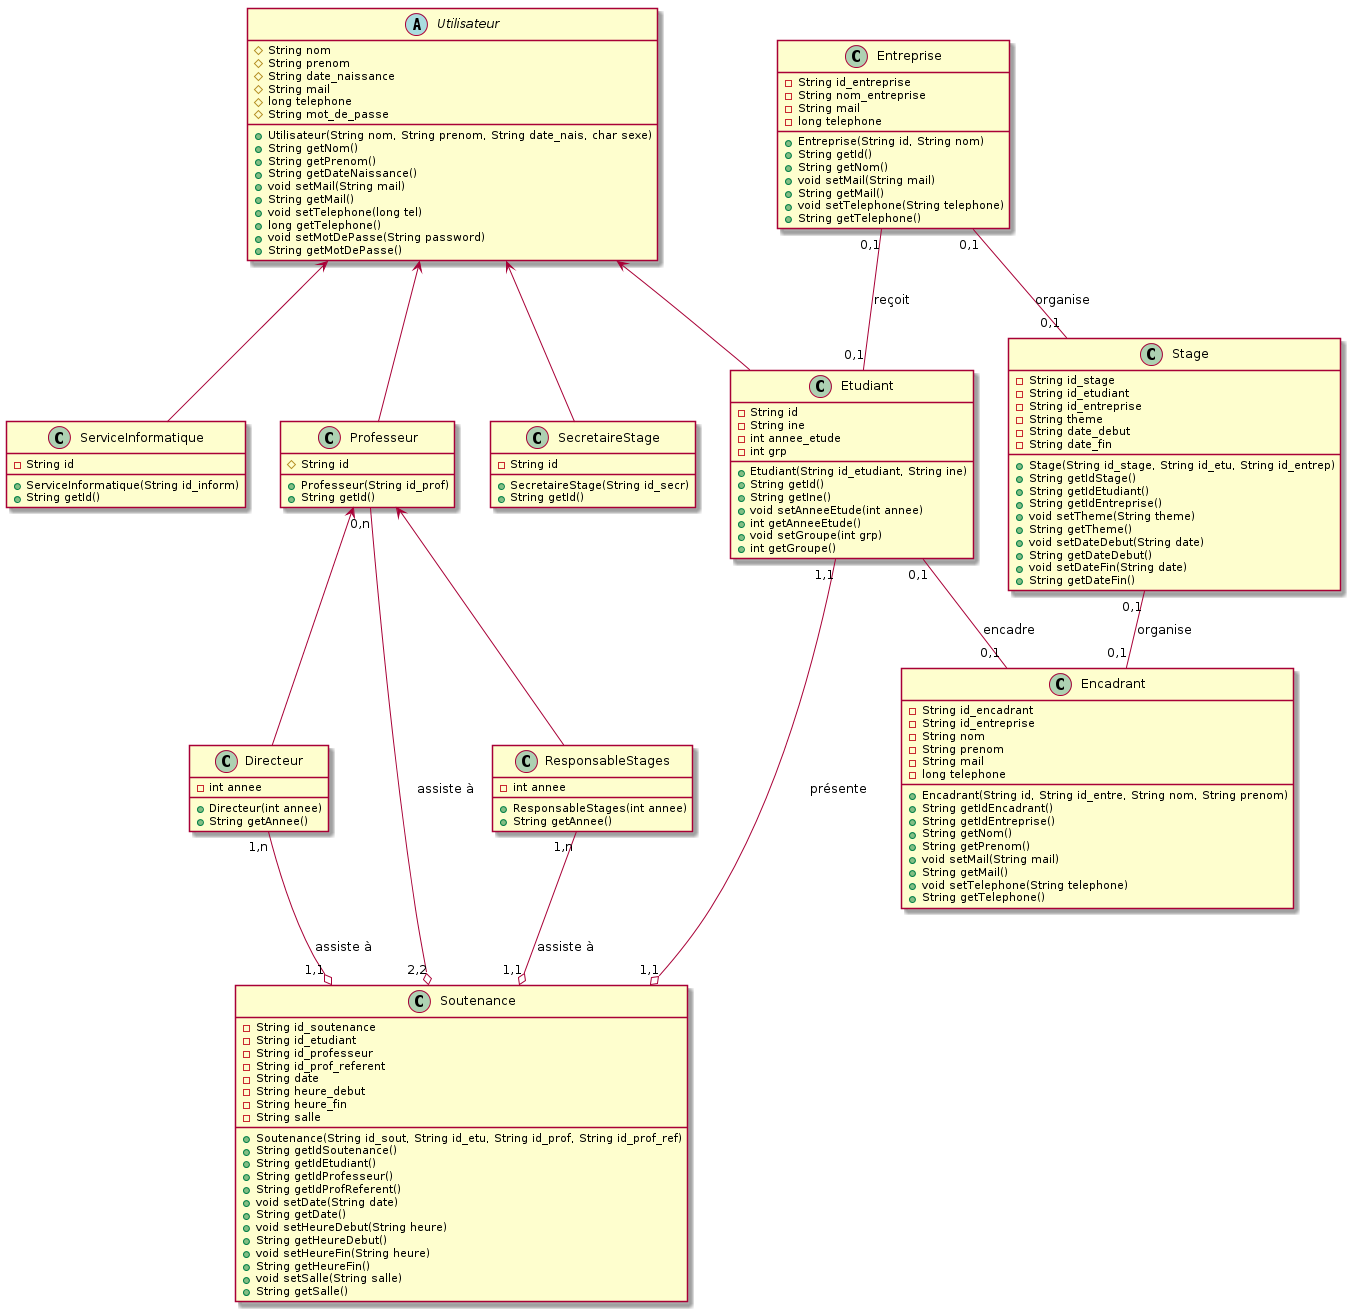

The diagram above was rendered by PlantUML. Its source (embedded in the PNG):
@startuml

abstract class Utilisateur {
	#String nom
	#String prenom
	#String date_naissance
	#String mail
	#long telephone
	#String mot_de_passe
	+Utilisateur(String nom, String prenom, String date_nais, char sexe)
	+String getNom()
	+String getPrenom()
	+String getDateNaissance()
	+void setMail(String mail)
	+String getMail()
	+void setTelephone(long tel)
	+long getTelephone()
	+void setMotDePasse(String password)
	+String getMotDePasse()
}

class Etudiant {
	-String id
	-String ine
	-int annee_etude
	-int grp
	+Etudiant(String id_etudiant, String ine)
	+String getId()
	+String getIne()
	+void setAnneeEtude(int annee)
	+int getAnneeEtude()
	+void setGroupe(int grp)
	+int getGroupe()
}

class SecretaireStage {
	-String id
	+SecretaireStage(String id_secr)
	+String getId()
}

class ServiceInformatique {
	-String id
	+ServiceInformatique(String id_inform)
	+String getId()
}

class Professeur {
	#String id
	+Professeur(String id_prof)
	+String getId()
}

class ResponsableStages {
	-int annee
	+ResponsableStages(int annee)
	+String getAnnee()
}

class Directeur {
	-int annee
	+Directeur(int annee)
	+String getAnnee()
}

class Soutenance {
	-String id_soutenance
	-String id_etudiant
	-String id_professeur
	-String id_prof_referent
	-String date
	-String heure_debut
	-String heure_fin
	-String salle
	+Soutenance(String id_sout, String id_etu, String id_prof, String id_prof_ref)
	+String getIdSoutenance()
	+String getIdEtudiant()
	+String getIdProfesseur()
	+String getIdProfReferent()
	+void setDate(String date)
	+String getDate()
	+void setHeureDebut(String heure)
	+String getHeureDebut()
	+void setHeureFin(String heure)
	+String getHeureFin()
	+void setSalle(String salle)
	+String getSalle()
}

class Stage {
	-String id_stage
	-String id_etudiant
	-String id_entreprise
	-String theme
	-String date_debut
	-String date_fin
	+Stage(String id_stage, String id_etu, String id_entrep)
	+String getIdStage()
	+String getIdEtudiant()
	+String getIdEntreprise()
	+void setTheme(String theme)
	+String getTheme()
	+void setDateDebut(String date)
	+String getDateDebut()
	+void setDateFin(String date)
	+String getDateFin()
}

class Entreprise {
	-String id_entreprise
	-String nom_entreprise
	-String mail
	-long telephone
	+Entreprise(String id, String nom)
	+String getId()
	+String getNom()
	+void setMail(String mail)
	+String getMail()
	+void setTelephone(String telephone)
	+String getTelephone()
}

class Encadrant {
	-String id_encadrant
	-String id_entreprise
	-String nom
	-String prenom
	-String mail
	-long telephone
	+Encadrant(String id, String id_entre, String nom, String prenom)
	+String getIdEncadrant()
	+String getIdEntreprise()
	+String getNom()
	+String getPrenom()
	+void setMail(String mail)
	+String getMail()
	+void setTelephone(String telephone)
	+String getTelephone()
}

Utilisateur <-- Etudiant
Utilisateur <-- SecretaireStage
Utilisateur <-- ServiceInformatique
Utilisateur <-- Professeur
Professeur <-- ResponsableStages
Professeur <-- Directeur
Etudiant "1,1" --o "1,1" Soutenance : présente
Professeur "0,n" --o "2,2" Soutenance : assiste à
ResponsableStages "1,n" --o "1,1" Soutenance : assiste à
Directeur "1,n" --o "1,1" Soutenance : assiste à
Etudiant "0,1" -- "0,1" Encadrant : encadre
Stage "0,1" -- "0,1" Encadrant : organise
Entreprise "0,1" -- "0,1" Stage : organise
Entreprise "0,1" -- "0,1" Etudiant : reçoit

@enduml